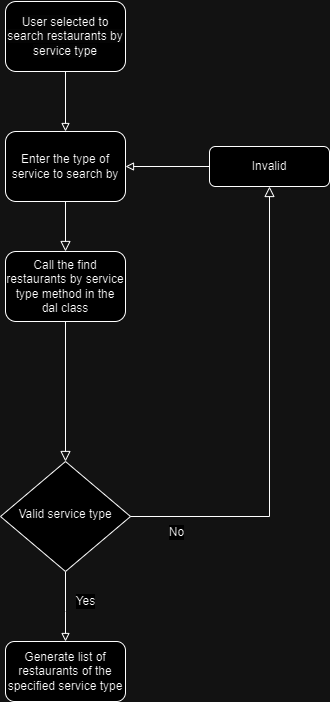

The diagram above was exported from draw.io. Its source (the exported page's mxGraphModel, read from the mxfile embedded in the PNG):
<mxGraphModel dx="507" dy="786" grid="1" gridSize="10" guides="1" tooltips="1" connect="1" arrows="1" fold="1" page="1" pageScale="1" pageWidth="827" pageHeight="1169" math="0" shadow="0">
  <root>
    <mxCell id="YvSimPmWc465tpX8zv_J-0" />
    <mxCell id="YvSimPmWc465tpX8zv_J-1" parent="YvSimPmWc465tpX8zv_J-0" />
    <mxCell id="YvSimPmWc465tpX8zv_J-2" value="" style="rounded=0;html=1;jettySize=auto;orthogonalLoop=1;fontSize=11;endArrow=block;endFill=0;endSize=8;strokeWidth=1;shadow=0;labelBackgroundColor=none;edgeStyle=orthogonalEdgeStyle;" edge="1" parent="YvSimPmWc465tpX8zv_J-1" source="YvSimPmWc465tpX8zv_J-8" target="YvSimPmWc465tpX8zv_J-5">
      <mxGeometry relative="1" as="geometry" />
    </mxCell>
    <mxCell id="YvSimPmWc465tpX8zv_J-3" value="Enter the type of service to search by" style="rounded=1;whiteSpace=wrap;html=1;fontSize=12;glass=0;strokeWidth=1;shadow=0;" vertex="1" parent="YvSimPmWc465tpX8zv_J-1">
      <mxGeometry x="150" y="170" width="120" height="70" as="geometry" />
    </mxCell>
    <mxCell id="EAWU6IowdhrtaLzyvwUc-0" value="Yes" style="edgeStyle=none;curved=0;rounded=0;orthogonalLoop=1;jettySize=auto;html=1;exitX=0.5;exitY=1;exitDx=0;exitDy=0;strokeColor=default;strokeWidth=1;align=center;verticalAlign=middle;fontFamily=Helvetica;fontSize=12;fontColor=default;labelBackgroundColor=default;endArrow=block;endFill=0;" edge="1" parent="YvSimPmWc465tpX8zv_J-1" source="YvSimPmWc465tpX8zv_J-5" target="m4GXprF7ueoX5i1l5iDL-2">
      <mxGeometry x="-0.1429" y="20" relative="1" as="geometry">
        <Array as="points">
          <mxPoint x="210" y="650" />
        </Array>
        <mxPoint as="offset" />
      </mxGeometry>
    </mxCell>
    <mxCell id="YvSimPmWc465tpX8zv_J-5" value="Valid service type" style="rhombus;whiteSpace=wrap;html=1;shadow=0;fontFamily=Helvetica;fontSize=12;align=center;strokeWidth=1;spacing=6;spacingTop=-4;" vertex="1" parent="YvSimPmWc465tpX8zv_J-1">
      <mxGeometry x="145" y="500" width="130" height="110" as="geometry" />
    </mxCell>
    <mxCell id="YvSimPmWc465tpX8zv_J-6" value="" style="edgeStyle=orthogonalEdgeStyle;rounded=0;html=1;jettySize=auto;orthogonalLoop=1;fontSize=11;endArrow=block;endFill=0;endSize=8;strokeWidth=1;shadow=0;labelBackgroundColor=none;exitX=1;exitY=0.5;exitDx=0;exitDy=0;" edge="1" parent="YvSimPmWc465tpX8zv_J-1" source="YvSimPmWc465tpX8zv_J-5" target="YvSimPmWc465tpX8zv_J-10">
      <mxGeometry y="10" relative="1" as="geometry">
        <mxPoint as="offset" />
        <Array as="points">
          <mxPoint x="414" y="555" />
        </Array>
      </mxGeometry>
    </mxCell>
    <mxCell id="YvSimPmWc465tpX8zv_J-7" value="No" style="edgeLabel;html=1;align=center;verticalAlign=middle;resizable=0;points=[];fontSize=12;fontFamily=Helvetica;fontColor=default;labelBackgroundColor=default;" vertex="1" connectable="0" parent="YvSimPmWc465tpX8zv_J-6">
      <mxGeometry x="-0.8496" y="-1" relative="1" as="geometry">
        <mxPoint x="10" y="14" as="offset" />
      </mxGeometry>
    </mxCell>
    <mxCell id="YvSimPmWc465tpX8zv_J-9" style="edgeStyle=none;curved=0;rounded=0;orthogonalLoop=1;jettySize=auto;html=1;exitX=0;exitY=0.5;exitDx=0;exitDy=0;entryX=1;entryY=0.5;entryDx=0;entryDy=0;strokeColor=default;strokeWidth=1;align=center;verticalAlign=middle;fontFamily=Helvetica;fontSize=12;fontColor=default;labelBackgroundColor=default;endArrow=block;endFill=0;" edge="1" parent="YvSimPmWc465tpX8zv_J-1" source="YvSimPmWc465tpX8zv_J-10" target="YvSimPmWc465tpX8zv_J-3">
      <mxGeometry relative="1" as="geometry" />
    </mxCell>
    <mxCell id="YvSimPmWc465tpX8zv_J-10" value="Invalid" style="rounded=1;whiteSpace=wrap;html=1;fontSize=12;glass=0;strokeWidth=1;shadow=0;" vertex="1" parent="YvSimPmWc465tpX8zv_J-1">
      <mxGeometry x="354" y="185" width="120" height="40" as="geometry" />
    </mxCell>
    <mxCell id="YvSimPmWc465tpX8zv_J-11" style="edgeStyle=none;curved=0;rounded=0;orthogonalLoop=1;jettySize=auto;html=1;exitX=0.5;exitY=1;exitDx=0;exitDy=0;strokeColor=default;strokeWidth=1;align=center;verticalAlign=middle;fontFamily=Helvetica;fontSize=12;fontColor=default;labelBackgroundColor=default;endArrow=block;endFill=0;" edge="1" parent="YvSimPmWc465tpX8zv_J-1" source="YvSimPmWc465tpX8zv_J-12" target="YvSimPmWc465tpX8zv_J-3">
      <mxGeometry relative="1" as="geometry" />
    </mxCell>
    <mxCell id="YvSimPmWc465tpX8zv_J-12" value="&lt;br&gt;&lt;span style=&quot;color: rgb(0, 0, 0); font-family: Helvetica; font-size: 12px; font-style: normal; font-variant-ligatures: normal; font-variant-caps: normal; font-weight: 400; letter-spacing: normal; orphans: 2; text-align: center; text-indent: 0px; text-transform: none; widows: 2; word-spacing: 0px; -webkit-text-stroke-width: 0px; white-space: normal; background-color: rgb(251, 251, 251); text-decoration-thickness: initial; text-decoration-style: initial; text-decoration-color: initial; display: inline !important; float: none;&quot;&gt;User selected to search restaurants by service type&lt;/span&gt;&lt;div&gt;&lt;br&gt;&lt;/div&gt;" style="rounded=1;whiteSpace=wrap;html=1;" vertex="1" parent="YvSimPmWc465tpX8zv_J-1">
      <mxGeometry x="150" y="40" width="120" height="70" as="geometry" />
    </mxCell>
    <mxCell id="m4GXprF7ueoX5i1l5iDL-1" value="" style="rounded=0;html=1;jettySize=auto;orthogonalLoop=1;fontSize=11;endArrow=block;endFill=0;endSize=8;strokeWidth=1;shadow=0;labelBackgroundColor=none;edgeStyle=orthogonalEdgeStyle;" edge="1" parent="YvSimPmWc465tpX8zv_J-1" source="YvSimPmWc465tpX8zv_J-3" target="YvSimPmWc465tpX8zv_J-8">
      <mxGeometry relative="1" as="geometry">
        <mxPoint x="210" y="240" as="sourcePoint" />
        <mxPoint x="210" y="440" as="targetPoint" />
      </mxGeometry>
    </mxCell>
    <mxCell id="YvSimPmWc465tpX8zv_J-8" value="Call the find restaurants by service type method in the dal class" style="rounded=1;whiteSpace=wrap;html=1;fontSize=12;glass=0;strokeWidth=1;shadow=0;" vertex="1" parent="YvSimPmWc465tpX8zv_J-1">
      <mxGeometry x="150" y="290" width="120" height="70" as="geometry" />
    </mxCell>
    <mxCell id="m4GXprF7ueoX5i1l5iDL-2" value="Generate list of restaurants of the specified service type" style="rounded=1;whiteSpace=wrap;html=1;fontFamily=Helvetica;fontSize=12;fontColor=default;labelBackgroundColor=default;" vertex="1" parent="YvSimPmWc465tpX8zv_J-1">
      <mxGeometry x="150" y="680" width="120" height="60" as="geometry" />
    </mxCell>
  </root>
</mxGraphModel>